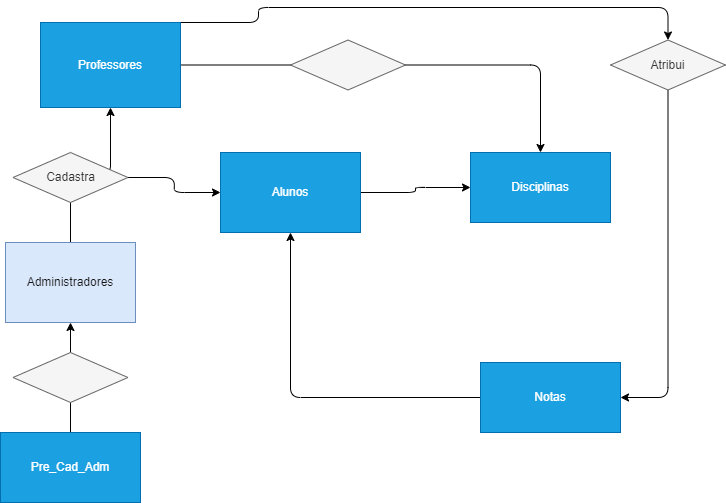

The diagram above was exported from draw.io. Its source (the exported page's mxGraphModel, read from the mxfile embedded in the PNG):
<mxGraphModel dx="908" dy="597" grid="1" gridSize="10" guides="1" tooltips="1" connect="1" arrows="1" fold="1" page="1" pageScale="1" pageWidth="850" pageHeight="1100" math="0" shadow="0">
  <root>
    <mxCell id="0" />
    <mxCell id="1" parent="0" />
    <mxCell id="12" style="edgeStyle=orthogonalEdgeStyle;html=1;fontColor=#171616;" parent="1" source="2" target="6" edge="1">
      <mxGeometry relative="1" as="geometry" />
    </mxCell>
    <mxCell id="2" value="Administradores" style="whiteSpace=wrap;html=1;fillColor=#dae8fc;strokeColor=#6c8ebf;rounded=0;glass=0;shadow=0;fontColor=#171616;" parent="1" vertex="1">
      <mxGeometry x="55" y="280" width="130" height="80" as="geometry" />
    </mxCell>
    <mxCell id="10" value="" style="edgeStyle=orthogonalEdgeStyle;html=1;fontColor=#171616;" parent="1" source="3" target="2" edge="1">
      <mxGeometry relative="1" as="geometry" />
    </mxCell>
    <mxCell id="3" value="Pre_Cad_Adm" style="whiteSpace=wrap;html=1;fillColor=#1ba1e2;fontColor=#ffffff;strokeColor=#006EAF;" parent="1" vertex="1">
      <mxGeometry x="50" y="470" width="140" height="70" as="geometry" />
    </mxCell>
    <mxCell id="14" style="edgeStyle=orthogonalEdgeStyle;html=1;fontColor=#171616;" parent="1" source="5" target="7" edge="1">
      <mxGeometry relative="1" as="geometry" />
    </mxCell>
    <mxCell id="5" value="Alunos" style="fillColor=#1ba1e2;fontColor=#ffffff;strokeColor=#006EAF;labelBackgroundColor=none;labelBorderColor=none;whiteSpace=wrap;html=1;" parent="1" vertex="1">
      <mxGeometry x="270" y="190" width="140" height="80" as="geometry" />
    </mxCell>
    <mxCell id="13" style="edgeStyle=orthogonalEdgeStyle;html=1;fontColor=#171616;" parent="1" source="6" target="7" edge="1">
      <mxGeometry relative="1" as="geometry" />
    </mxCell>
    <mxCell id="25" style="edgeStyle=orthogonalEdgeStyle;html=1;fontColor=#171616;" parent="1" source="6" target="21" edge="1">
      <mxGeometry relative="1" as="geometry">
        <Array as="points">
          <mxPoint x="308" y="60" />
          <mxPoint x="308" y="45" />
        </Array>
      </mxGeometry>
    </mxCell>
    <mxCell id="6" value="Professores" style="whiteSpace=wrap;html=1;fillColor=#1ba1e2;fontColor=#ffffff;strokeColor=#006EAF;" parent="1" vertex="1">
      <mxGeometry x="90" y="60" width="140" height="85" as="geometry" />
    </mxCell>
    <mxCell id="7" value="Disciplinas" style="whiteSpace=wrap;html=1;fillColor=#1ba1e2;fontColor=#ffffff;strokeColor=#006EAF;" parent="1" vertex="1">
      <mxGeometry x="520" y="190" width="140" height="70" as="geometry" />
    </mxCell>
    <mxCell id="15" style="edgeStyle=orthogonalEdgeStyle;html=1;fontColor=#171616;" parent="1" source="9" target="5" edge="1">
      <mxGeometry relative="1" as="geometry" />
    </mxCell>
    <mxCell id="9" value="Notas" style="whiteSpace=wrap;html=1;fillColor=#1ba1e2;fontColor=#ffffff;strokeColor=#006EAF;" parent="1" vertex="1">
      <mxGeometry x="530" y="400" width="140" height="70" as="geometry" />
    </mxCell>
    <mxCell id="18" value="" style="rhombus;whiteSpace=wrap;html=1;rounded=0;shadow=0;glass=0;labelBackgroundColor=none;labelBorderColor=none;sketch=0;fontColor=#333333;fillColor=#f5f5f5;strokeColor=#666666;" parent="1" vertex="1">
      <mxGeometry x="62.5" y="390" width="115" height="50" as="geometry" />
    </mxCell>
    <mxCell id="27" style="edgeStyle=orthogonalEdgeStyle;html=1;entryX=0;entryY=0.5;entryDx=0;entryDy=0;fontColor=#171616;" parent="1" source="19" target="5" edge="1">
      <mxGeometry relative="1" as="geometry" />
    </mxCell>
    <mxCell id="19" value="Cadastra" style="rhombus;whiteSpace=wrap;html=1;rounded=0;shadow=0;glass=0;labelBackgroundColor=none;labelBorderColor=none;sketch=0;fontColor=#333333;fillColor=#f5f5f5;strokeColor=#666666;" parent="1" vertex="1">
      <mxGeometry x="62.5" y="190" width="115" height="50" as="geometry" />
    </mxCell>
    <mxCell id="20" value="" style="rhombus;whiteSpace=wrap;html=1;rounded=0;shadow=0;glass=0;labelBackgroundColor=none;labelBorderColor=none;sketch=0;fontColor=#333333;fillColor=#f5f5f5;strokeColor=#666666;" parent="1" vertex="1">
      <mxGeometry x="340" y="77.5" width="115" height="50" as="geometry" />
    </mxCell>
    <mxCell id="26" style="edgeStyle=orthogonalEdgeStyle;html=1;entryX=1;entryY=0.5;entryDx=0;entryDy=0;fontColor=#171616;" parent="1" source="21" target="9" edge="1">
      <mxGeometry relative="1" as="geometry" />
    </mxCell>
    <mxCell id="21" value="Atribui" style="rhombus;whiteSpace=wrap;html=1;rounded=0;shadow=0;glass=0;labelBackgroundColor=none;labelBorderColor=none;sketch=0;fontColor=#333333;fillColor=#f5f5f5;strokeColor=#666666;" parent="1" vertex="1">
      <mxGeometry x="660" y="77.5" width="115" height="50" as="geometry" />
    </mxCell>
  </root>
</mxGraphModel>